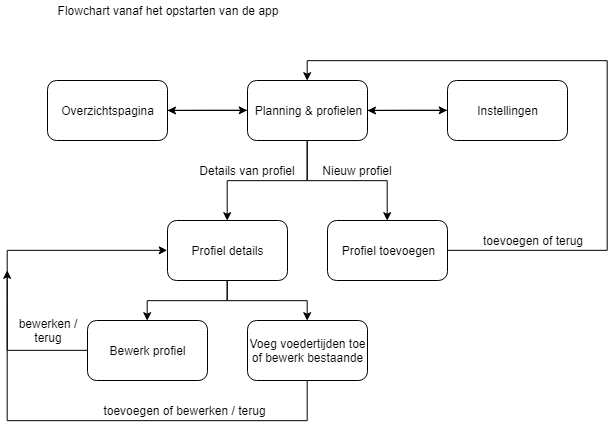

The diagram above was exported from draw.io. Its source (the exported page's mxGraphModel, read from the mxfile embedded in the PNG):
<mxGraphModel dx="961" dy="515" grid="1" gridSize="10" guides="1" tooltips="1" connect="1" arrows="1" fold="1" page="1" pageScale="1" pageWidth="1654" pageHeight="2336" math="0" shadow="0">
  <root>
    <mxCell id="0" />
    <mxCell id="1" parent="0" />
    <mxCell id="v0fp8a3YKaBt1BRJozRR-5" style="edgeStyle=orthogonalEdgeStyle;rounded=0;orthogonalLoop=1;jettySize=auto;html=1;exitX=1;exitY=0.5;exitDx=0;exitDy=0;entryX=0;entryY=0.5;entryDx=0;entryDy=0;" edge="1" parent="1" source="v0fp8a3YKaBt1BRJozRR-1" target="v0fp8a3YKaBt1BRJozRR-3">
      <mxGeometry relative="1" as="geometry" />
    </mxCell>
    <mxCell id="v0fp8a3YKaBt1BRJozRR-1" value="Overzichtspagina" style="rounded=1;whiteSpace=wrap;html=1;" vertex="1" parent="1">
      <mxGeometry x="160" y="120" width="120" height="60" as="geometry" />
    </mxCell>
    <mxCell id="v0fp8a3YKaBt1BRJozRR-2" value="Flowchart vanaf het opstarten van de app" style="text;html=1;strokeColor=none;fillColor=none;align=center;verticalAlign=middle;whiteSpace=wrap;rounded=0;" vertex="1" parent="1">
      <mxGeometry x="160" y="40" width="240" height="20" as="geometry" />
    </mxCell>
    <mxCell id="v0fp8a3YKaBt1BRJozRR-6" style="edgeStyle=orthogonalEdgeStyle;rounded=0;orthogonalLoop=1;jettySize=auto;html=1;exitX=0;exitY=0.5;exitDx=0;exitDy=0;" edge="1" parent="1" source="v0fp8a3YKaBt1BRJozRR-3">
      <mxGeometry relative="1" as="geometry">
        <mxPoint x="280" y="150" as="targetPoint" />
      </mxGeometry>
    </mxCell>
    <mxCell id="v0fp8a3YKaBt1BRJozRR-7" style="edgeStyle=orthogonalEdgeStyle;rounded=0;orthogonalLoop=1;jettySize=auto;html=1;exitX=1;exitY=0.5;exitDx=0;exitDy=0;entryX=0;entryY=0.5;entryDx=0;entryDy=0;" edge="1" parent="1" source="v0fp8a3YKaBt1BRJozRR-3" target="v0fp8a3YKaBt1BRJozRR-4">
      <mxGeometry relative="1" as="geometry" />
    </mxCell>
    <mxCell id="v0fp8a3YKaBt1BRJozRR-13" style="edgeStyle=orthogonalEdgeStyle;rounded=0;orthogonalLoop=1;jettySize=auto;html=1;exitX=0.5;exitY=1;exitDx=0;exitDy=0;entryX=0.5;entryY=0;entryDx=0;entryDy=0;" edge="1" parent="1" source="v0fp8a3YKaBt1BRJozRR-3" target="v0fp8a3YKaBt1BRJozRR-12">
      <mxGeometry relative="1" as="geometry" />
    </mxCell>
    <mxCell id="v0fp8a3YKaBt1BRJozRR-14" style="edgeStyle=orthogonalEdgeStyle;rounded=0;orthogonalLoop=1;jettySize=auto;html=1;exitX=0.5;exitY=1;exitDx=0;exitDy=0;entryX=0.5;entryY=0;entryDx=0;entryDy=0;" edge="1" parent="1" source="v0fp8a3YKaBt1BRJozRR-3" target="v0fp8a3YKaBt1BRJozRR-9">
      <mxGeometry relative="1" as="geometry" />
    </mxCell>
    <mxCell id="v0fp8a3YKaBt1BRJozRR-3" value="Planning &amp;amp; profielen" style="rounded=1;whiteSpace=wrap;html=1;" vertex="1" parent="1">
      <mxGeometry x="360" y="120" width="120" height="60" as="geometry" />
    </mxCell>
    <mxCell id="v0fp8a3YKaBt1BRJozRR-11" style="edgeStyle=orthogonalEdgeStyle;rounded=0;orthogonalLoop=1;jettySize=auto;html=1;exitX=0;exitY=0.5;exitDx=0;exitDy=0;" edge="1" parent="1" source="v0fp8a3YKaBt1BRJozRR-4">
      <mxGeometry relative="1" as="geometry">
        <mxPoint x="480" y="150.04854368932035" as="targetPoint" />
      </mxGeometry>
    </mxCell>
    <mxCell id="v0fp8a3YKaBt1BRJozRR-4" value="Instellingen" style="rounded=1;whiteSpace=wrap;html=1;" vertex="1" parent="1">
      <mxGeometry x="560" y="120" width="120" height="60" as="geometry" />
    </mxCell>
    <mxCell id="v0fp8a3YKaBt1BRJozRR-16" style="edgeStyle=orthogonalEdgeStyle;rounded=0;orthogonalLoop=1;jettySize=auto;html=1;exitX=1;exitY=0.5;exitDx=0;exitDy=0;entryX=0.5;entryY=0;entryDx=0;entryDy=0;" edge="1" parent="1" source="v0fp8a3YKaBt1BRJozRR-9" target="v0fp8a3YKaBt1BRJozRR-3">
      <mxGeometry relative="1" as="geometry">
        <Array as="points">
          <mxPoint x="720" y="290" />
          <mxPoint x="720" y="100" />
          <mxPoint x="420" y="100" />
        </Array>
      </mxGeometry>
    </mxCell>
    <mxCell id="v0fp8a3YKaBt1BRJozRR-9" value="Profiel toevoegen" style="rounded=1;whiteSpace=wrap;html=1;" vertex="1" parent="1">
      <mxGeometry x="440" y="260" width="120" height="60" as="geometry" />
    </mxCell>
    <mxCell id="v0fp8a3YKaBt1BRJozRR-22" style="edgeStyle=orthogonalEdgeStyle;rounded=0;orthogonalLoop=1;jettySize=auto;html=1;exitX=0.5;exitY=1;exitDx=0;exitDy=0;entryX=0.5;entryY=0;entryDx=0;entryDy=0;" edge="1" parent="1" source="v0fp8a3YKaBt1BRJozRR-12" target="v0fp8a3YKaBt1BRJozRR-20">
      <mxGeometry relative="1" as="geometry" />
    </mxCell>
    <mxCell id="v0fp8a3YKaBt1BRJozRR-23" style="edgeStyle=orthogonalEdgeStyle;rounded=0;orthogonalLoop=1;jettySize=auto;html=1;exitX=0.5;exitY=1;exitDx=0;exitDy=0;entryX=0.5;entryY=0;entryDx=0;entryDy=0;" edge="1" parent="1" source="v0fp8a3YKaBt1BRJozRR-12" target="v0fp8a3YKaBt1BRJozRR-21">
      <mxGeometry relative="1" as="geometry" />
    </mxCell>
    <mxCell id="v0fp8a3YKaBt1BRJozRR-12" value="Profiel details" style="rounded=1;whiteSpace=wrap;html=1;" vertex="1" parent="1">
      <mxGeometry x="280" y="260" width="120" height="60" as="geometry" />
    </mxCell>
    <mxCell id="v0fp8a3YKaBt1BRJozRR-17" value="toevoegen of terug" style="text;html=1;strokeColor=none;fillColor=none;align=center;verticalAlign=middle;whiteSpace=wrap;rounded=0;" vertex="1" parent="1">
      <mxGeometry x="590" y="270" width="110" height="20" as="geometry" />
    </mxCell>
    <mxCell id="v0fp8a3YKaBt1BRJozRR-18" value="Nieuw profiel" style="text;html=1;strokeColor=none;fillColor=none;align=center;verticalAlign=middle;whiteSpace=wrap;rounded=0;" vertex="1" parent="1">
      <mxGeometry x="430" y="200" width="80" height="20" as="geometry" />
    </mxCell>
    <mxCell id="v0fp8a3YKaBt1BRJozRR-19" value="Details van profiel" style="text;html=1;strokeColor=none;fillColor=none;align=center;verticalAlign=middle;whiteSpace=wrap;rounded=0;" vertex="1" parent="1">
      <mxGeometry x="310" y="200" width="100" height="20" as="geometry" />
    </mxCell>
    <mxCell id="v0fp8a3YKaBt1BRJozRR-24" style="edgeStyle=orthogonalEdgeStyle;rounded=0;orthogonalLoop=1;jettySize=auto;html=1;exitX=0;exitY=0.5;exitDx=0;exitDy=0;entryX=0;entryY=0.5;entryDx=0;entryDy=0;" edge="1" parent="1" source="v0fp8a3YKaBt1BRJozRR-20" target="v0fp8a3YKaBt1BRJozRR-12">
      <mxGeometry relative="1" as="geometry">
        <Array as="points">
          <mxPoint x="120" y="390" />
          <mxPoint x="120" y="290" />
        </Array>
      </mxGeometry>
    </mxCell>
    <mxCell id="v0fp8a3YKaBt1BRJozRR-20" value="Bewerk profiel" style="rounded=1;whiteSpace=wrap;html=1;" vertex="1" parent="1">
      <mxGeometry x="200" y="360" width="120" height="60" as="geometry" />
    </mxCell>
    <mxCell id="v0fp8a3YKaBt1BRJozRR-25" style="edgeStyle=orthogonalEdgeStyle;rounded=0;orthogonalLoop=1;jettySize=auto;html=1;exitX=0.5;exitY=1;exitDx=0;exitDy=0;" edge="1" parent="1" source="v0fp8a3YKaBt1BRJozRR-21">
      <mxGeometry relative="1" as="geometry">
        <mxPoint x="120" y="310" as="targetPoint" />
        <Array as="points">
          <mxPoint x="420" y="460" />
          <mxPoint x="120" y="460" />
          <mxPoint x="120" y="340" />
        </Array>
      </mxGeometry>
    </mxCell>
    <mxCell id="v0fp8a3YKaBt1BRJozRR-21" value="Voeg voedertijden toe of bewerk bestaande" style="rounded=1;whiteSpace=wrap;html=1;" vertex="1" parent="1">
      <mxGeometry x="360" y="360" width="120" height="60" as="geometry" />
    </mxCell>
    <mxCell id="v0fp8a3YKaBt1BRJozRR-26" value="toevoegen of bewerken / terug" style="text;html=1;strokeColor=none;fillColor=none;align=center;verticalAlign=middle;whiteSpace=wrap;rounded=0;" vertex="1" parent="1">
      <mxGeometry x="195" y="440" width="205" height="20" as="geometry" />
    </mxCell>
    <mxCell id="v0fp8a3YKaBt1BRJozRR-27" value="bewerken / terug" style="text;html=1;strokeColor=none;fillColor=none;align=center;verticalAlign=middle;whiteSpace=wrap;rounded=0;rotation=0;" vertex="1" parent="1">
      <mxGeometry x="127" y="360" width="68" height="20" as="geometry" />
    </mxCell>
  </root>
</mxGraphModel>